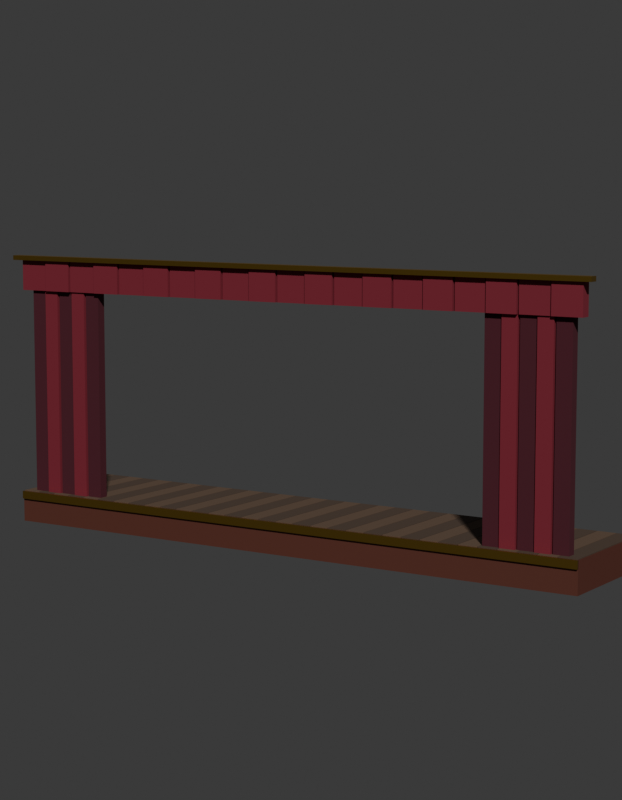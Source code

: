 # Source: SM_ENV_Palco_Blockout.blend  (saved by Blender 5.2.45; exported with 4.5.12 LTS)
import bpy
from mathutils import Matrix  # noqa: F401  (used for matrix-valued properties, if any)

bpy.ops.wm.read_factory_settings(use_empty=True)
scene = bpy.context.scene
scene.name = 'Scene'

# ---- collections
col_env_palco = bpy.data.collections.new('ENV_Palco'); scene.collection.children.link(col_env_palco)
col_rig = bpy.data.collections.new('Rig'); col_env_palco.children.link(col_rig)
col_geo = bpy.data.collections.new('Geo'); col_env_palco.children.link(col_geo)
col_sockets = bpy.data.collections.new('Sockets'); col_env_palco.children.link(col_sockets)
col_props = bpy.data.collections.new('Props'); col_env_palco.children.link(col_props)
col_preview = bpy.data.collections.new('_Preview'); scene.collection.children.link(col_preview)

# ---- materials (node trees are filled in below, after node groups)
mat_mat_env_mogno = bpy.data.materials.new('MAT_ENV_Mogno')
mat_mat_env_mogno.diffuse_color = (0.1022, 0.02732, 0.016, 1.0)
mat_mat_env_mogno.roughness = 0.7
mat_mat_env_tabuaclara = bpy.data.materials.new('MAT_ENV_TabuaClara')
mat_mat_env_tabuaclara.diffuse_color = (0.107, 0.0648, 0.03955, 1.0)
mat_mat_env_tabuaclara.roughness = 0.8
mat_mat_env_tabua = bpy.data.materials.new('MAT_ENV_Tabua')
mat_mat_env_tabua.diffuse_color = (0.06848, 0.04231, 0.02732, 1.0)
mat_mat_env_tabua.roughness = 0.8
mat_mat_env_dourado = bpy.data.materials.new('MAT_ENV_Dourado')
mat_mat_env_dourado.diffuse_color = (0.5841, 0.3613, 0.06848, 1.0)
mat_mat_env_dourado.roughness = 0.35
mat_mat_env_dourado.metallic = 1.0
mat_mat_env_veludoescuro = bpy.data.materials.new('MAT_ENV_VeludoEscuro')
mat_mat_env_veludoescuro.diffuse_color = (0.06848, 0.006049, 0.01444, 1.0)
mat_mat_env_veludoescuro.roughness = 0.9
mat_mat_env_veludo = bpy.data.materials.new('MAT_ENV_Veludo')
mat_mat_env_veludo.diffuse_color = (0.1946, 0.01298, 0.02732, 1.0)
mat_mat_env_veludo.roughness = 0.85

# ---- material node trees
mat_mat_env_mogno.use_nodes = True; mat_mat_env_mogno.node_tree.nodes.clear()
_N = mat_mat_env_mogno.node_tree.nodes; _L = mat_mat_env_mogno.node_tree.links
n0 = _N.new('ShaderNodeBsdfPrincipled'); n0.name = 'Principled BSDF'; n0.location = (-200, 100)
n0.inputs[0].default_value = (0.1022, 0.02732, 0.016, 1.0)
n0.inputs[2].default_value = 0.7
n0.inputs[10].default_value = 0.005
n1 = _N.new('ShaderNodeOutputMaterial'); n1.name = 'Material Output'; n1.location = (200, 100)
_L.new(n0.outputs[0], n1.inputs[0])
n1.is_active_output = True
mat_mat_env_tabuaclara.use_nodes = True; mat_mat_env_tabuaclara.node_tree.nodes.clear()
_N = mat_mat_env_tabuaclara.node_tree.nodes; _L = mat_mat_env_tabuaclara.node_tree.links
n0 = _N.new('ShaderNodeBsdfPrincipled'); n0.name = 'Principled BSDF'; n0.location = (-200, 100)
n0.inputs[0].default_value = (0.107, 0.0648, 0.03955, 1.0)
n0.inputs[2].default_value = 0.8
n0.inputs[10].default_value = 0.005
n1 = _N.new('ShaderNodeOutputMaterial'); n1.name = 'Material Output'; n1.location = (200, 100)
_L.new(n0.outputs[0], n1.inputs[0])
n1.is_active_output = True
mat_mat_env_tabua.use_nodes = True; mat_mat_env_tabua.node_tree.nodes.clear()
_N = mat_mat_env_tabua.node_tree.nodes; _L = mat_mat_env_tabua.node_tree.links
n0 = _N.new('ShaderNodeBsdfPrincipled'); n0.name = 'Principled BSDF'; n0.location = (-200, 100)
n0.inputs[0].default_value = (0.06848, 0.04231, 0.02732, 1.0)
n0.inputs[2].default_value = 0.8
n0.inputs[10].default_value = 0.005
n1 = _N.new('ShaderNodeOutputMaterial'); n1.name = 'Material Output'; n1.location = (200, 100)
_L.new(n0.outputs[0], n1.inputs[0])
n1.is_active_output = True
mat_mat_env_dourado.use_nodes = True; mat_mat_env_dourado.node_tree.nodes.clear()
_N = mat_mat_env_dourado.node_tree.nodes; _L = mat_mat_env_dourado.node_tree.links
n0 = _N.new('ShaderNodeBsdfPrincipled'); n0.name = 'Principled BSDF'; n0.location = (-200, 100)
n0.inputs[0].default_value = (0.5841, 0.3613, 0.06848, 1.0)
n0.inputs[1].default_value = 1.0
n0.inputs[2].default_value = 0.35
n0.inputs[10].default_value = 0.005
n1 = _N.new('ShaderNodeOutputMaterial'); n1.name = 'Material Output'; n1.location = (200, 100)
_L.new(n0.outputs[0], n1.inputs[0])
n1.is_active_output = True
mat_mat_env_veludoescuro.use_nodes = True; mat_mat_env_veludoescuro.node_tree.nodes.clear()
_N = mat_mat_env_veludoescuro.node_tree.nodes; _L = mat_mat_env_veludoescuro.node_tree.links
n0 = _N.new('ShaderNodeBsdfPrincipled'); n0.name = 'Principled BSDF'; n0.location = (-200, 100)
n0.inputs[0].default_value = (0.06848, 0.006049, 0.01444, 1.0)
n0.inputs[2].default_value = 0.9
n0.inputs[10].default_value = 0.005
n1 = _N.new('ShaderNodeOutputMaterial'); n1.name = 'Material Output'; n1.location = (200, 100)
_L.new(n0.outputs[0], n1.inputs[0])
n1.is_active_output = True
mat_mat_env_veludo.use_nodes = True; mat_mat_env_veludo.node_tree.nodes.clear()
_N = mat_mat_env_veludo.node_tree.nodes; _L = mat_mat_env_veludo.node_tree.links
n0 = _N.new('ShaderNodeBsdfPrincipled'); n0.name = 'Principled BSDF'; n0.location = (-200, 100)
n0.inputs[0].default_value = (0.1946, 0.01298, 0.02732, 1.0)
n0.inputs[2].default_value = 0.85
n0.inputs[10].default_value = 0.005
n1 = _N.new('ShaderNodeOutputMaterial'); n1.name = 'Material Output'; n1.location = (200, 100)
_L.new(n0.outputs[0], n1.inputs[0])
n1.is_active_output = True

# ---- world
world_world = bpy.data.worlds.new('World'); scene.world = world_world
world_world.use_nodes = True; world_world.node_tree.nodes.clear()
_N = world_world.node_tree.nodes; _L = world_world.node_tree.links
n0 = _N.new('ShaderNodeBackground'); n0.name = 'Background'; n0.location = (-200, 100)
n0.inputs[0].default_value = (0.05, 0.05, 0.05, 1.0)
n1 = _N.new('ShaderNodeOutputWorld'); n1.name = 'World Output'; n1.location = (200, 100)
_L.new(n0.outputs[0], n1.inputs[0])
n1.is_active_output = True
world_world.color = (0.006512, 0.005605, 0.009134)

# ---- cameras
cam_cam_frente = bpy.data.cameras.new('CAM_frente')
cam_cam_frente.type = 'ORTHO'
cam_cam_frente.ortho_scale = 9.66
cam_cam_perfil = bpy.data.cameras.new('CAM_perfil')
cam_cam_perfil.type = 'ORTHO'
cam_cam_perfil.ortho_scale = 9.66
cam_cam_costas = bpy.data.cameras.new('CAM_costas')
cam_cam_costas.type = 'ORTHO'
cam_cam_costas.ortho_scale = 9.66
cam_cam_tres_quartos = bpy.data.cameras.new('CAM_tres_quartos')
cam_cam_tres_quartos.lens = 85.0

# ---- meshes
me_sm_env_palco = bpy.data.meshes.new('SM_ENV_Palco')
me_sm_env_palco.from_pydata([(-4.0, 0.0, 0.0), (-4.0, 0.0, 0.4), (-4.0, 1.6, 0.0), (-4.0, 1.6, 0.4), (4.0, 0.0, 0.0), (4.0, 0.0, 0.4), (4.0, 1.6, 0.0), (4.0, 1.6, 0.4), (-3.995, 0.01, 0.4), (-3.995, 0.01, 0.41), (-3.995, 1.59, 0.4), (-3.995, 1.59, 0.41), (-3.755, 0.01, 0.4), (-3.755, 0.01, 0.41), (-3.755, 1.59, 0.4), (-3.755, 1.59, 0.41), (-3.745, 0.01, 0.4), (-3.745, 0.01, 0.41), (-3.745, 1.59, 0.4), (-3.745, 1.59, 0.41), (-3.505, 0.01, 0.4), (-3.505, 0.01, 0.41), (-3.505, 1.59, 0.4), (-3.505, 1.59, 0.41), (-3.495, 0.01, 0.4), (-3.495, 0.01, 0.41), (-3.495, 1.59, 0.4), (-3.495, 1.59, 0.41), (-3.255, 0.01, 0.4), (-3.255, 0.01, 0.41), (-3.255, 1.59, 0.4), (-3.255, 1.59, 0.41), (-3.245, 0.01, 0.4), (-3.245, 0.01, 0.41), (-3.245, 1.59, 0.4), (-3.245, 1.59, 0.41), (-3.005, 0.01, 0.4), (-3.005, 0.01, 0.41), (-3.005, 1.59, 0.4), (-3.005, 1.59, 0.41), (-2.995, 0.01, 0.4), (-2.995, 0.01, 0.41), (-2.995, 1.59, 0.4), (-2.995, 1.59, 0.41), (-2.755, 0.01, 0.4), (-2.755, 0.01, 0.41), (-2.755, 1.59, 0.4), (-2.755, 1.59, 0.41), (-2.745, 0.01, 0.4), (-2.745, 0.01, 0.41), (-2.745, 1.59, 0.4), (-2.745, 1.59, 0.41), (-2.505, 0.01, 0.4), (-2.505, 0.01, 0.41), (-2.505, 1.59, 0.4), (-2.505, 1.59, 0.41), (-2.495, 0.01, 0.4), (-2.495, 0.01, 0.41), (-2.495, 1.59, 0.4), (-2.495, 1.59, 0.41), (-2.255, 0.01, 0.4), (-2.255, 0.01, 0.41), (-2.255, 1.59, 0.4), (-2.255, 1.59, 0.41), (-2.245, 0.01, 0.4), (-2.245, 0.01, 0.41), (-2.245, 1.59, 0.4), (-2.245, 1.59, 0.41), (-2.005, 0.01, 0.4), (-2.005, 0.01, 0.41), (-2.005, 1.59, 0.4), (-2.005, 1.59, 0.41), (-1.995, 0.01, 0.4), (-1.995, 0.01, 0.41), (-1.995, 1.59, 0.4), (-1.995, 1.59, 0.41), (-1.755, 0.01, 0.4), (-1.755, 0.01, 0.41), (-1.755, 1.59, 0.4), (-1.755, 1.59, 0.41), (-1.745, 0.01, 0.4), (-1.745, 0.01, 0.41), (-1.745, 1.59, 0.4), (-1.745, 1.59, 0.41), (-1.505, 0.01, 0.4), (-1.505, 0.01, 0.41), (-1.505, 1.59, 0.4), (-1.505, 1.59, 0.41), (-1.495, 0.01, 0.4), (-1.495, 0.01, 0.41), (-1.495, 1.59, 0.4), (-1.495, 1.59, 0.41), (-1.255, 0.01, 0.4), (-1.255, 0.01, 0.41), (-1.255, 1.59, 0.4), (-1.255, 1.59, 0.41), (-1.245, 0.01, 0.4), (-1.245, 0.01, 0.41), (-1.245, 1.59, 0.4), (-1.245, 1.59, 0.41), (-1.005, 0.01, 0.4), (-1.005, 0.01, 0.41), (-1.005, 1.59, 0.4), (-1.005, 1.59, 0.41), (-0.995, 0.01, 0.4), (-0.995, 0.01, 0.41), (-0.995, 1.59, 0.4), (-0.995, 1.59, 0.41), (-0.755, 0.01, 0.4), (-0.755, 0.01, 0.41), (-0.755, 1.59, 0.4), (-0.755, 1.59, 0.41), (-0.745, 0.01, 0.4), (-0.745, 0.01, 0.41), (-0.745, 1.59, 0.4), (-0.745, 1.59, 0.41), (-0.505, 0.01, 0.4), (-0.505, 0.01, 0.41), (-0.505, 1.59, 0.4), (-0.505, 1.59, 0.41), (-0.495, 0.01, 0.4), (-0.495, 0.01, 0.41), (-0.495, 1.59, 0.4), (-0.495, 1.59, 0.41), (-0.255, 0.01, 0.4), (-0.255, 0.01, 0.41), (-0.255, 1.59, 0.4), (-0.255, 1.59, 0.41), (-0.245, 0.01, 0.4), (-0.245, 0.01, 0.41), (-0.245, 1.59, 0.4), (-0.245, 1.59, 0.41), (-0.005, 0.01, 0.4), (-0.005, 0.01, 0.41), (-0.005, 1.59, 0.4), (-0.005, 1.59, 0.41), (0.005, 0.01, 0.4), (0.005, 0.01, 0.41), (0.005, 1.59, 0.4), (0.005, 1.59, 0.41), (0.245, 0.01, 0.4), (0.245, 0.01, 0.41), (0.245, 1.59, 0.4), (0.245, 1.59, 0.41), (0.255, 0.01, 0.4), (0.255, 0.01, 0.41), (0.255, 1.59, 0.4), (0.255, 1.59, 0.41), (0.495, 0.01, 0.4), (0.495, 0.01, 0.41), (0.495, 1.59, 0.4), (0.495, 1.59, 0.41), (0.505, 0.01, 0.4), (0.505, 0.01, 0.41), (0.505, 1.59, 0.4), (0.505, 1.59, 0.41), (0.745, 0.01, 0.4), (0.745, 0.01, 0.41), (0.745, 1.59, 0.4), (0.745, 1.59, 0.41), (0.755, 0.01, 0.4), (0.755, 0.01, 0.41), (0.755, 1.59, 0.4), (0.755, 1.59, 0.41), (0.995, 0.01, 0.4), (0.995, 0.01, 0.41), (0.995, 1.59, 0.4), (0.995, 1.59, 0.41), (1.005, 0.01, 0.4), (1.005, 0.01, 0.41), (1.005, 1.59, 0.4), (1.005, 1.59, 0.41), (1.245, 0.01, 0.4), (1.245, 0.01, 0.41), (1.245, 1.59, 0.4), (1.245, 1.59, 0.41), (1.255, 0.01, 0.4), (1.255, 0.01, 0.41), (1.255, 1.59, 0.4), (1.255, 1.59, 0.41), (1.495, 0.01, 0.4), (1.495, 0.01, 0.41), (1.495, 1.59, 0.4), (1.495, 1.59, 0.41), (1.505, 0.01, 0.4), (1.505, 0.01, 0.41), (1.505, 1.59, 0.4), (1.505, 1.59, 0.41), (1.745, 0.01, 0.4), (1.745, 0.01, 0.41), (1.745, 1.59, 0.4), (1.745, 1.59, 0.41), (1.755, 0.01, 0.4), (1.755, 0.01, 0.41), (1.755, 1.59, 0.4), (1.755, 1.59, 0.41), (1.995, 0.01, 0.4), (1.995, 0.01, 0.41), (1.995, 1.59, 0.4), (1.995, 1.59, 0.41), (2.005, 0.01, 0.4), (2.005, 0.01, 0.41), (2.005, 1.59, 0.4), (2.005, 1.59, 0.41), (2.245, 0.01, 0.4), (2.245, 0.01, 0.41), (2.245, 1.59, 0.4), (2.245, 1.59, 0.41), (2.255, 0.01, 0.4), (2.255, 0.01, 0.41), (2.255, 1.59, 0.4), (2.255, 1.59, 0.41), (2.495, 0.01, 0.4), (2.495, 0.01, 0.41), (2.495, 1.59, 0.4), (2.495, 1.59, 0.41), (2.505, 0.01, 0.4), (2.505, 0.01, 0.41), (2.505, 1.59, 0.4), (2.505, 1.59, 0.41), (2.745, 0.01, 0.4), (2.745, 0.01, 0.41), (2.745, 1.59, 0.4), (2.745, 1.59, 0.41), (2.755, 0.01, 0.4), (2.755, 0.01, 0.41), (2.755, 1.59, 0.4), (2.755, 1.59, 0.41), (2.995, 0.01, 0.4), (2.995, 0.01, 0.41), (2.995, 1.59, 0.4), (2.995, 1.59, 0.41), (3.005, 0.01, 0.4), (3.005, 0.01, 0.41), (3.005, 1.59, 0.4), (3.005, 1.59, 0.41), (3.245, 0.01, 0.4), (3.245, 0.01, 0.41), (3.245, 1.59, 0.4), (3.245, 1.59, 0.41), (3.255, 0.01, 0.4), (3.255, 0.01, 0.41), (3.255, 1.59, 0.4), (3.255, 1.59, 0.41), (3.495, 0.01, 0.4), (3.495, 0.01, 0.41), (3.495, 1.59, 0.4), (3.495, 1.59, 0.41), (3.505, 0.01, 0.4), (3.505, 0.01, 0.41), (3.505, 1.59, 0.4), (3.505, 1.59, 0.41), (3.745, 0.01, 0.4), (3.745, 0.01, 0.41), (3.745, 1.59, 0.4), (3.745, 1.59, 0.41), (3.755, 0.01, 0.4), (3.755, 0.01, 0.41), (3.755, 1.59, 0.4), (3.755, 1.59, 0.41), (3.995, 0.01, 0.4), (3.995, 0.01, 0.41), (3.995, 1.59, 0.4), (3.995, 1.59, 0.41), (-4.0, -0.025, 0.3), (-4.0, -0.025, 0.4), (-4.0, 0.005, 0.3), (-4.0, 0.005, 0.4), (4.0, -0.025, 0.3), (4.0, -0.025, 0.4), (4.0, 0.005, 0.3), (4.0, 0.005, 0.4), (-3.85, 0.09, 0.4), (-3.85, 0.09, 3.1), (-3.85, 0.21, 0.4), (-3.85, 0.21, 3.1), (-3.65, 0.09, 0.4), (-3.65, 0.09, 3.1), (-3.65, 0.21, 0.4), (-3.65, 0.21, 3.1), (-3.63, 0.07, 0.4), (-3.63, 0.07, 3.1), (-3.63, 0.23, 0.4), (-3.63, 0.23, 3.1), (-3.43, 0.07, 0.4), (-3.43, 0.07, 3.1), (-3.43, 0.23, 0.4), (-3.43, 0.23, 3.1), (-3.41, 0.09, 0.4), (-3.41, 0.09, 3.1), (-3.41, 0.21, 0.4), (-3.41, 0.21, 3.1), (-3.21, 0.09, 0.4), (-3.21, 0.09, 3.1), (-3.21, 0.21, 0.4), (-3.21, 0.21, 3.1), (-3.19, 0.07, 0.4), (-3.19, 0.07, 3.1), (-3.19, 0.23, 0.4), (-3.19, 0.23, 3.1), (-2.99, 0.07, 0.4), (-2.99, 0.07, 3.1), (-2.99, 0.23, 0.4), (-2.99, 0.23, 3.1), (-2.97, 0.09, 0.4), (-2.97, 0.09, 3.1), (-2.97, 0.21, 0.4), (-2.97, 0.21, 3.1), (-2.77, 0.09, 0.4), (-2.77, 0.09, 3.1), (-2.77, 0.21, 0.4), (-2.77, 0.21, 3.1), (3.65, 0.09, 0.4), (3.65, 0.09, 3.1), (3.65, 0.21, 0.4), (3.65, 0.21, 3.1), (3.85, 0.09, 0.4), (3.85, 0.09, 3.1), (3.85, 0.21, 0.4), (3.85, 0.21, 3.1), (3.43, 0.07, 0.4), (3.43, 0.07, 3.1), (3.43, 0.23, 0.4), (3.43, 0.23, 3.1), (3.63, 0.07, 0.4), (3.63, 0.07, 3.1), (3.63, 0.23, 0.4), (3.63, 0.23, 3.1), (3.21, 0.09, 0.4), (3.21, 0.09, 3.1), (3.21, 0.21, 0.4), (3.21, 0.21, 3.1), (3.41, 0.09, 0.4), (3.41, 0.09, 3.1), (3.41, 0.21, 0.4), (3.41, 0.21, 3.1), (2.99, 0.07, 0.4), (2.99, 0.07, 3.1), (2.99, 0.23, 0.4), (2.99, 0.23, 3.1), (3.19, 0.07, 0.4), (3.19, 0.07, 3.1), (3.19, 0.23, 0.4), (3.19, 0.23, 3.1), (2.77, 0.09, 0.4), (2.77, 0.09, 3.1), (2.77, 0.21, 0.4), (2.77, 0.21, 3.1), (2.97, 0.09, 0.4), (2.97, 0.09, 3.1), (2.97, 0.21, 0.4), (2.97, 0.21, 3.1), (-3.99, 0.05, 3.05), (-3.99, 0.05, 3.45), (-3.99, 0.15, 3.05), (-3.99, 0.15, 3.45), (-3.61, 0.05, 3.05), (-3.61, 0.05, 3.45), (-3.61, 0.15, 3.05), (-3.61, 0.15, 3.45), (-3.59, 0.03, 3.05), (-3.59, 0.03, 3.45), (-3.59, 0.17, 3.05), (-3.59, 0.17, 3.45), (-3.21, 0.03, 3.05), (-3.21, 0.03, 3.45), (-3.21, 0.17, 3.05), (-3.21, 0.17, 3.45), (-3.19, 0.05, 3.05), (-3.19, 0.05, 3.45), (-3.19, 0.15, 3.05), (-3.19, 0.15, 3.45), (-2.81, 0.05, 3.05), (-2.81, 0.05, 3.45), (-2.81, 0.15, 3.05), (-2.81, 0.15, 3.45), (-2.79, 0.03, 3.05), (-2.79, 0.03, 3.45), (-2.79, 0.17, 3.05), (-2.79, 0.17, 3.45), (-2.41, 0.03, 3.05), (-2.41, 0.03, 3.45), (-2.41, 0.17, 3.05), (-2.41, 0.17, 3.45), (-2.39, 0.05, 3.05), (-2.39, 0.05, 3.45), (-2.39, 0.15, 3.05), (-2.39, 0.15, 3.45), (-2.01, 0.05, 3.05), (-2.01, 0.05, 3.45), (-2.01, 0.15, 3.05), (-2.01, 0.15, 3.45), (-1.99, 0.03, 3.05), (-1.99, 0.03, 3.45), (-1.99, 0.17, 3.05), (-1.99, 0.17, 3.45), (-1.61, 0.03, 3.05), (-1.61, 0.03, 3.45), (-1.61, 0.17, 3.05), (-1.61, 0.17, 3.45), (-1.59, 0.05, 3.05), (-1.59, 0.05, 3.45), (-1.59, 0.15, 3.05), (-1.59, 0.15, 3.45), (-1.21, 0.05, 3.05), (-1.21, 0.05, 3.45), (-1.21, 0.15, 3.05), (-1.21, 0.15, 3.45), (-1.19, 0.03, 3.05), (-1.19, 0.03, 3.45), (-1.19, 0.17, 3.05), (-1.19, 0.17, 3.45), (-0.81, 0.03, 3.05), (-0.81, 0.03, 3.45), (-0.81, 0.17, 3.05), (-0.81, 0.17, 3.45), (-0.79, 0.05, 3.05), (-0.79, 0.05, 3.45), (-0.79, 0.15, 3.05), (-0.79, 0.15, 3.45), (-0.41, 0.05, 3.05), (-0.41, 0.05, 3.45), (-0.41, 0.15, 3.05), (-0.41, 0.15, 3.45), (-0.39, 0.03, 3.05), (-0.39, 0.03, 3.45), (-0.39, 0.17, 3.05), (-0.39, 0.17, 3.45), (-0.01, 0.03, 3.05), (-0.01, 0.03, 3.45), (-0.01, 0.17, 3.05), (-0.01, 0.17, 3.45), (0.01, 0.05, 3.05), (0.01, 0.05, 3.45), (0.01, 0.15, 3.05), (0.01, 0.15, 3.45), (0.39, 0.05, 3.05), (0.39, 0.05, 3.45), (0.39, 0.15, 3.05), (0.39, 0.15, 3.45), (0.41, 0.03, 3.05), (0.41, 0.03, 3.45), (0.41, 0.17, 3.05), (0.41, 0.17, 3.45), (0.79, 0.03, 3.05), (0.79, 0.03, 3.45), (0.79, 0.17, 3.05), (0.79, 0.17, 3.45), (0.81, 0.05, 3.05), (0.81, 0.05, 3.45), (0.81, 0.15, 3.05), (0.81, 0.15, 3.45), (1.19, 0.05, 3.05), (1.19, 0.05, 3.45), (1.19, 0.15, 3.05), (1.19, 0.15, 3.45), (1.21, 0.03, 3.05), (1.21, 0.03, 3.45), (1.21, 0.17, 3.05), (1.21, 0.17, 3.45), (1.59, 0.03, 3.05), (1.59, 0.03, 3.45), (1.59, 0.17, 3.05), (1.59, 0.17, 3.45), (1.61, 0.05, 3.05), (1.61, 0.05, 3.45), (1.61, 0.15, 3.05), (1.61, 0.15, 3.45), (1.99, 0.05, 3.05), (1.99, 0.05, 3.45), (1.99, 0.15, 3.05), (1.99, 0.15, 3.45), (2.01, 0.03, 3.05), (2.01, 0.03, 3.45), (2.01, 0.17, 3.05), (2.01, 0.17, 3.45), (2.39, 0.03, 3.05), (2.39, 0.03, 3.45), (2.39, 0.17, 3.05), (2.39, 0.17, 3.45), (2.41, 0.05, 3.05), (2.41, 0.05, 3.45), (2.41, 0.15, 3.05), (2.41, 0.15, 3.45), (2.79, 0.05, 3.05), (2.79, 0.05, 3.45), (2.79, 0.15, 3.05), (2.79, 0.15, 3.45), (2.81, 0.03, 3.05), (2.81, 0.03, 3.45), (2.81, 0.17, 3.05), (2.81, 0.17, 3.45), (3.19, 0.03, 3.05), (3.19, 0.03, 3.45), (3.19, 0.17, 3.05), (3.19, 0.17, 3.45), (3.21, 0.05, 3.05), (3.21, 0.05, 3.45), (3.21, 0.15, 3.05), (3.21, 0.15, 3.45), (3.59, 0.05, 3.05), (3.59, 0.05, 3.45), (3.59, 0.15, 3.05), (3.59, 0.15, 3.45), (3.61, 0.03, 3.05), (3.61, 0.03, 3.45), (3.61, 0.17, 3.05), (3.61, 0.17, 3.45), (3.99, 0.03, 3.05), (3.99, 0.03, 3.45), (3.99, 0.17, 3.05), (3.99, 0.17, 3.45), (-4.1, -0.01, 3.44), (-4.1, -0.01, 3.5), (-4.1, 0.11, 3.44), (-4.1, 0.11, 3.5), (4.1, -0.01, 3.44), (4.1, -0.01, 3.5), (4.1, 0.11, 3.44), (4.1, 0.11, 3.5)], [], [(0, 1, 3, 2), (2, 3, 7, 6), (6, 7, 5, 4), (4, 5, 1, 0), (2, 6, 4, 0), (7, 3, 1, 5), (8, 9, 11, 10), (10, 11, 15, 14), (14, 15, 13, 12), (12, 13, 9, 8), (10, 14, 12, 8), (15, 11, 9, 13), (16, 17, 19, 18), (18, 19, 23, 22), (22, 23, 21, 20), (20, 21, 17, 16), (18, 22, 20, 16), (23, 19, 17, 21), (24, 25, 27, 26), (26, 27, 31, 30), (30, 31, 29, 28), (28, 29, 25, 24), (26, 30, 28, 24), (31, 27, 25, 29), (32, 33, 35, 34), (34, 35, 39, 38), (38, 39, 37, 36), (36, 37, 33, 32), (34, 38, 36, 32), (39, 35, 33, 37), (40, 41, 43, 42), (42, 43, 47, 46), (46, 47, 45, 44), (44, 45, 41, 40), (42, 46, 44, 40), (47, 43, 41, 45), (48, 49, 51, 50), (50, 51, 55, 54), (54, 55, 53, 52), (52, 53, 49, 48), (50, 54, 52, 48), (55, 51, 49, 53), (56, 57, 59, 58), (58, 59, 63, 62), (62, 63, 61, 60), (60, 61, 57, 56), (58, 62, 60, 56), (63, 59, 57, 61), (64, 65, 67, 66), (66, 67, 71, 70), (70, 71, 69, 68), (68, 69, 65, 64), (66, 70, 68, 64), (71, 67, 65, 69), (72, 73, 75, 74), (74, 75, 79, 78), (78, 79, 77, 76), (76, 77, 73, 72), (74, 78, 76, 72), (79, 75, 73, 77), (80, 81, 83, 82), (82, 83, 87, 86), (86, 87, 85, 84), (84, 85, 81, 80), (82, 86, 84, 80), (87, 83, 81, 85), (88, 89, 91, 90), (90, 91, 95, 94), (94, 95, 93, 92), (92, 93, 89, 88), (90, 94, 92, 88), (95, 91, 89, 93), (96, 97, 99, 98), (98, 99, 103, 102), (102, 103, 101, 100), (100, 101, 97, 96), (98, 102, 100, 96), (103, 99, 97, 101), (104, 105, 107, 106), (106, 107, 111, 110), (110, 111, 109, 108), (108, 109, 105, 104), (106, 110, 108, 104), (111, 107, 105, 109), (112, 113, 115, 114), (114, 115, 119, 118), (118, 119, 117, 116), (116, 117, 113, 112), (114, 118, 116, 112), (119, 115, 113, 117), (120, 121, 123, 122), (122, 123, 127, 126), (126, 127, 125, 124), (124, 125, 121, 120), (122, 126, 124, 120), (127, 123, 121, 125), (128, 129, 131, 130), (130, 131, 135, 134), (134, 135, 133, 132), (132, 133, 129, 128), (130, 134, 132, 128), (135, 131, 129, 133), (136, 137, 139, 138), (138, 139, 143, 142), (142, 143, 141, 140), (140, 141, 137, 136), (138, 142, 140, 136), (143, 139, 137, 141), (144, 145, 147, 146), (146, 147, 151, 150), (150, 151, 149, 148), (148, 149, 145, 144), (146, 150, 148, 144), (151, 147, 145, 149), (152, 153, 155, 154), (154, 155, 159, 158), (158, 159, 157, 156), (156, 157, 153, 152), (154, 158, 156, 152), (159, 155, 153, 157), (160, 161, 163, 162), (162, 163, 167, 166), (166, 167, 165, 164), (164, 165, 161, 160), (162, 166, 164, 160), (167, 163, 161, 165), (168, 169, 171, 170), (170, 171, 175, 174), (174, 175, 173, 172), (172, 173, 169, 168), (170, 174, 172, 168), (175, 171, 169, 173), (176, 177, 179, 178), (178, 179, 183, 182), (182, 183, 181, 180), (180, 181, 177, 176), (178, 182, 180, 176), (183, 179, 177, 181), (184, 185, 187, 186), (186, 187, 191, 190), (190, 191, 189, 188), (188, 189, 185, 184), (186, 190, 188, 184), (191, 187, 185, 189), (192, 193, 195, 194), (194, 195, 199, 198), (198, 199, 197, 196), (196, 197, 193, 192), (194, 198, 196, 192), (199, 195, 193, 197), (200, 201, 203, 202), (202, 203, 207, 206), (206, 207, 205, 204), (204, 205, 201, 200), (202, 206, 204, 200), (207, 203, 201, 205), (208, 209, 211, 210), (210, 211, 215, 214), (214, 215, 213, 212), (212, 213, 209, 208), (210, 214, 212, 208), (215, 211, 209, 213), (216, 217, 219, 218), (218, 219, 223, 222), (222, 223, 221, 220), (220, 221, 217, 216), (218, 222, 220, 216), (223, 219, 217, 221), (224, 225, 227, 226), (226, 227, 231, 230), (230, 231, 229, 228), (228, 229, 225, 224), (226, 230, 228, 224), (231, 227, 225, 229), (232, 233, 235, 234), (234, 235, 239, 238), (238, 239, 237, 236), (236, 237, 233, 232), (234, 238, 236, 232), (239, 235, 233, 237), (240, 241, 243, 242), (242, 243, 247, 246), (246, 247, 245, 244), (244, 245, 241, 240), (242, 246, 244, 240), (247, 243, 241, 245), (248, 249, 251, 250), (250, 251, 255, 254), (254, 255, 253, 252), (252, 253, 249, 248), (250, 254, 252, 248), (255, 251, 249, 253), (256, 257, 259, 258), (258, 259, 263, 262), (262, 263, 261, 260), (260, 261, 257, 256), (258, 262, 260, 256), (263, 259, 257, 261), (264, 265, 267, 266), (266, 267, 271, 270), (270, 271, 269, 268), (268, 269, 265, 264), (266, 270, 268, 264), (271, 267, 265, 269), (272, 273, 275, 274), (274, 275, 279, 278), (278, 279, 277, 276), (276, 277, 273, 272), (274, 278, 276, 272), (279, 275, 273, 277), (280, 281, 283, 282), (282, 283, 287, 286), (286, 287, 285, 284), (284, 285, 281, 280), (282, 286, 284, 280), (287, 283, 281, 285), (288, 289, 291, 290), (290, 291, 295, 294), (294, 295, 293, 292), (292, 293, 289, 288), (290, 294, 292, 288), (295, 291, 289, 293), (296, 297, 299, 298), (298, 299, 303, 302), (302, 303, 301, 300), (300, 301, 297, 296), (298, 302, 300, 296), (303, 299, 297, 301), (304, 305, 307, 306), (306, 307, 311, 310), (310, 311, 309, 308), (308, 309, 305, 304), (306, 310, 308, 304), (311, 307, 305, 309), (312, 313, 315, 314), (314, 315, 319, 318), (318, 319, 317, 316), (316, 317, 313, 312), (314, 318, 316, 312), (319, 315, 313, 317), (320, 321, 323, 322), (322, 323, 327, 326), (326, 327, 325, 324), (324, 325, 321, 320), (322, 326, 324, 320), (327, 323, 321, 325), (328, 329, 331, 330), (330, 331, 335, 334), (334, 335, 333, 332), (332, 333, 329, 328), (330, 334, 332, 328), (335, 331, 329, 333), (336, 337, 339, 338), (338, 339, 343, 342), (342, 343, 341, 340), (340, 341, 337, 336), (338, 342, 340, 336), (343, 339, 337, 341), (344, 345, 347, 346), (346, 347, 351, 350), (350, 351, 349, 348), (348, 349, 345, 344), (346, 350, 348, 344), (351, 347, 345, 349), (352, 353, 355, 354), (354, 355, 359, 358), (358, 359, 357, 356), (356, 357, 353, 352), (354, 358, 356, 352), (359, 355, 353, 357), (360, 361, 363, 362), (362, 363, 367, 366), (366, 367, 365, 364), (364, 365, 361, 360), (362, 366, 364, 360), (367, 363, 361, 365), (368, 369, 371, 370), (370, 371, 375, 374), (374, 375, 373, 372), (372, 373, 369, 368), (370, 374, 372, 368), (375, 371, 369, 373), (376, 377, 379, 378), (378, 379, 383, 382), (382, 383, 381, 380), (380, 381, 377, 376), (378, 382, 380, 376), (383, 379, 377, 381), (384, 385, 387, 386), (386, 387, 391, 390), (390, 391, 389, 388), (388, 389, 385, 384), (386, 390, 388, 384), (391, 387, 385, 389), (392, 393, 395, 394), (394, 395, 399, 398), (398, 399, 397, 396), (396, 397, 393, 392), (394, 398, 396, 392), (399, 395, 393, 397), (400, 401, 403, 402), (402, 403, 407, 406), (406, 407, 405, 404), (404, 405, 401, 400), (402, 406, 404, 400), (407, 403, 401, 405), (408, 409, 411, 410), (410, 411, 415, 414), (414, 415, 413, 412), (412, 413, 409, 408), (410, 414, 412, 408), (415, 411, 409, 413), (416, 417, 419, 418), (418, 419, 423, 422), (422, 423, 421, 420), (420, 421, 417, 416), (418, 422, 420, 416), (423, 419, 417, 421), (424, 425, 427, 426), (426, 427, 431, 430), (430, 431, 429, 428), (428, 429, 425, 424), (426, 430, 428, 424), (431, 427, 425, 429), (432, 433, 435, 434), (434, 435, 439, 438), (438, 439, 437, 436), (436, 437, 433, 432), (434, 438, 436, 432), (439, 435, 433, 437), (440, 441, 443, 442), (442, 443, 447, 446), (446, 447, 445, 444), (444, 445, 441, 440), (442, 446, 444, 440), (447, 443, 441, 445), (448, 449, 451, 450), (450, 451, 455, 454), (454, 455, 453, 452), (452, 453, 449, 448), (450, 454, 452, 448), (455, 451, 449, 453), (456, 457, 459, 458), (458, 459, 463, 462), (462, 463, 461, 460), (460, 461, 457, 456), (458, 462, 460, 456), (463, 459, 457, 461), (464, 465, 467, 466), (466, 467, 471, 470), (470, 471, 469, 468), (468, 469, 465, 464), (466, 470, 468, 464), (471, 467, 465, 469), (472, 473, 475, 474), (474, 475, 479, 478), (478, 479, 477, 476), (476, 477, 473, 472), (474, 478, 476, 472), (479, 475, 473, 477), (480, 481, 483, 482), (482, 483, 487, 486), (486, 487, 485, 484), (484, 485, 481, 480), (482, 486, 484, 480), (487, 483, 481, 485), (488, 489, 491, 490), (490, 491, 495, 494), (494, 495, 493, 492), (492, 493, 489, 488), (490, 494, 492, 488), (495, 491, 489, 493), (496, 497, 499, 498), (498, 499, 503, 502), (502, 503, 501, 500), (500, 501, 497, 496), (498, 502, 500, 496), (503, 499, 497, 501), (504, 505, 507, 506), (506, 507, 511, 510), (510, 511, 509, 508), (508, 509, 505, 504), (506, 510, 508, 504), (511, 507, 505, 509), (512, 513, 515, 514), (514, 515, 519, 518), (518, 519, 517, 516), (516, 517, 513, 512), (514, 518, 516, 512), (519, 515, 513, 517)])
me_sm_env_palco.polygons.foreach_set('material_index', [0, 0, 0, 0, 0, 0, 1, 1, 1, 1, 1, 1, 2, 2, 2, 2, 2, 2, 1, 1, 1, 1, 1, 1, 2, 2, 2, 2, 2, 2, 1, 1, 1, 1, 1, 1, 2, 2, 2, 2, 2, 2, 1, 1, 1, 1, 1, 1, 2, 2, 2, 2, 2, 2, 1, 1, 1, 1, 1, 1, 2, 2, 2, 2, 2, 2, 1, 1, 1, 1, 1, 1, 2, 2, 2, 2, 2, 2, 1, 1, 1, 1, 1, 1, 2, 2, 2, 2, 2, 2, 1, 1, 1, 1, 1, 1, 2, 2, 2, 2, 2, 2, 1, 1, 1, 1, 1, 1, 2, 2, 2, 2, 2, 2, 1, 1, 1, 1, 1, 1, 2, 2, 2, 2, 2, 2, 1, 1, 1, 1, 1, 1, 2, 2, 2, 2, 2, 2, 1, 1, 1, 1, 1, 1, 2, 2, 2, 2, 2, 2, 1, 1, 1, 1, 1, 1, 2, 2, 2, 2, 2, 2, 1, 1, 1, 1, 1, 1, 2, 2, 2, 2, 2, 2, 1, 1, 1, 1, 1, 1, 2, 2, 2, 2, 2, 2, 1, 1, 1, 1, 1, 1, 2, 2, 2, 2, 2, 2, 3, 3, 3, 3, 3, 3, 4, 4, 4, 4, 4, 4, 5, 5, 5, 5, 5, 5, 4, 4, 4, 4, 4, 4, 5, 5, 5, 5, 5, 5, 4, 4, 4, 4, 4, 4, 4, 4, 4, 4, 4, 4, 5, 5, 5, 5, 5, 5, 4, 4, 4, 4, 4, 4, 5, 5, 5, 5, 5, 5, 4, 4, 4, 4, 4, 4, 5, 5, 5, 5, 5, 5, 5, 5, 5, 5, 5, 5, 5, 5, 5, 5, 5, 5, 5, 5, 5, 5, 5, 5, 5, 5, 5, 5, 5, 5, 5, 5, 5, 5, 5, 5, 5, 5, 5, 5, 5, 5, 5, 5, 5, 5, 5, 5, 5, 5, 5, 5, 5, 5, 5, 5, 5, 5, 5, 5, 5, 5, 5, 5, 5, 5, 5, 5, 5, 5, 5, 5, 5, 5, 5, 5, 5, 5, 5, 5, 5, 5, 5, 5, 5, 5, 5, 5, 5, 5, 5, 5, 5, 5, 5, 5, 5, 5, 5, 5, 5, 5, 5, 5, 5, 5, 5, 5, 5, 5, 5, 5, 5, 5, 5, 5, 5, 5, 5, 5, 3, 3, 3, 3, 3, 3])
me_sm_env_palco.materials.append(mat_mat_env_mogno)
me_sm_env_palco.materials.append(mat_mat_env_tabuaclara)
me_sm_env_palco.materials.append(mat_mat_env_tabua)
me_sm_env_palco.materials.append(mat_mat_env_dourado)
me_sm_env_palco.materials.append(mat_mat_env_veludoescuro)
me_sm_env_palco.materials.append(mat_mat_env_veludo)
me_sm_env_palco.update()

# ---- objects
ob_sm_env_palco = bpy.data.objects.new('SM_ENV_Palco', me_sm_env_palco)
ob_cam_frente = bpy.data.objects.new('CAM_frente', cam_cam_frente)
ob_cam_perfil = bpy.data.objects.new('CAM_perfil', cam_cam_perfil)
ob_cam_costas = bpy.data.objects.new('CAM_costas', cam_cam_costas)
ob_cam_tres_quartos = bpy.data.objects.new('CAM_tres_quartos', cam_cam_tres_quartos)

# ---- transforms, parenting, visibility, modifiers, constraints
ob_sm_env_palco.location = (0.0, 0.0, 0.0)
ob_cam_frente.location = (0.0, -16.0, 1.8)
ob_cam_frente.rotation_euler = (1.571, -0.0, 0.0)
ob_cam_perfil.location = (-16.8, 0.8, 1.8)
ob_cam_perfil.rotation_euler = (1.571, -0.0, -1.571)
ob_cam_costas.location = (0.0, 17.6, 1.8)
ob_cam_costas.rotation_euler = (-1.571, 3.142, -0.0)
ob_cam_tres_quartos.location = (12.6, -18.52, 4.74)
ob_cam_tres_quartos.rotation_euler = (1.444, -8.194e-10, 0.5779)

# ---- collection membership
col_geo.objects.link(ob_sm_env_palco)
col_preview.objects.link(ob_cam_frente)
col_preview.objects.link(ob_cam_perfil)
col_preview.objects.link(ob_cam_costas)
col_preview.objects.link(ob_cam_tres_quartos)

# ---- scene / render settings (as saved in the file)
scene.camera = ob_cam_tres_quartos
scene.frame_start = 1; scene.frame_end = 250; scene.frame_set(1)
scene.render.engine = 'BLENDER_WORKBENCH'
scene.render.resolution_x = 700
scene.render.resolution_y = 900
scene.render.bake_bias = 0.0
scene.render.bake_samples = 0
scene.render.compositor_device = 'GPU'
scene.eevee.use_volume_custom_range = False
scene.eevee.fast_gi_thickness_near = 0.1
scene.eevee.fast_gi_thickness_far = 0.0
scene.eevee.ray_tracing_options.screen_trace_thickness = 0.1
bpy.context.view_layer.update()

# ---- added for rendering (the .blend has no usable light): sun
light_auto_sun = bpy.data.lights.new('AutoSun', 'SUN')
light_auto_sun.energy = 3.0
light_auto_sun.angle = 0.0523599
ob_auto_sun = bpy.data.objects.new('AutoSun', light_auto_sun)
scene.collection.objects.link(ob_auto_sun)
ob_auto_sun.rotation_euler = (0.872665, 0.174533, 0.523599)
bpy.context.view_layer.update()
